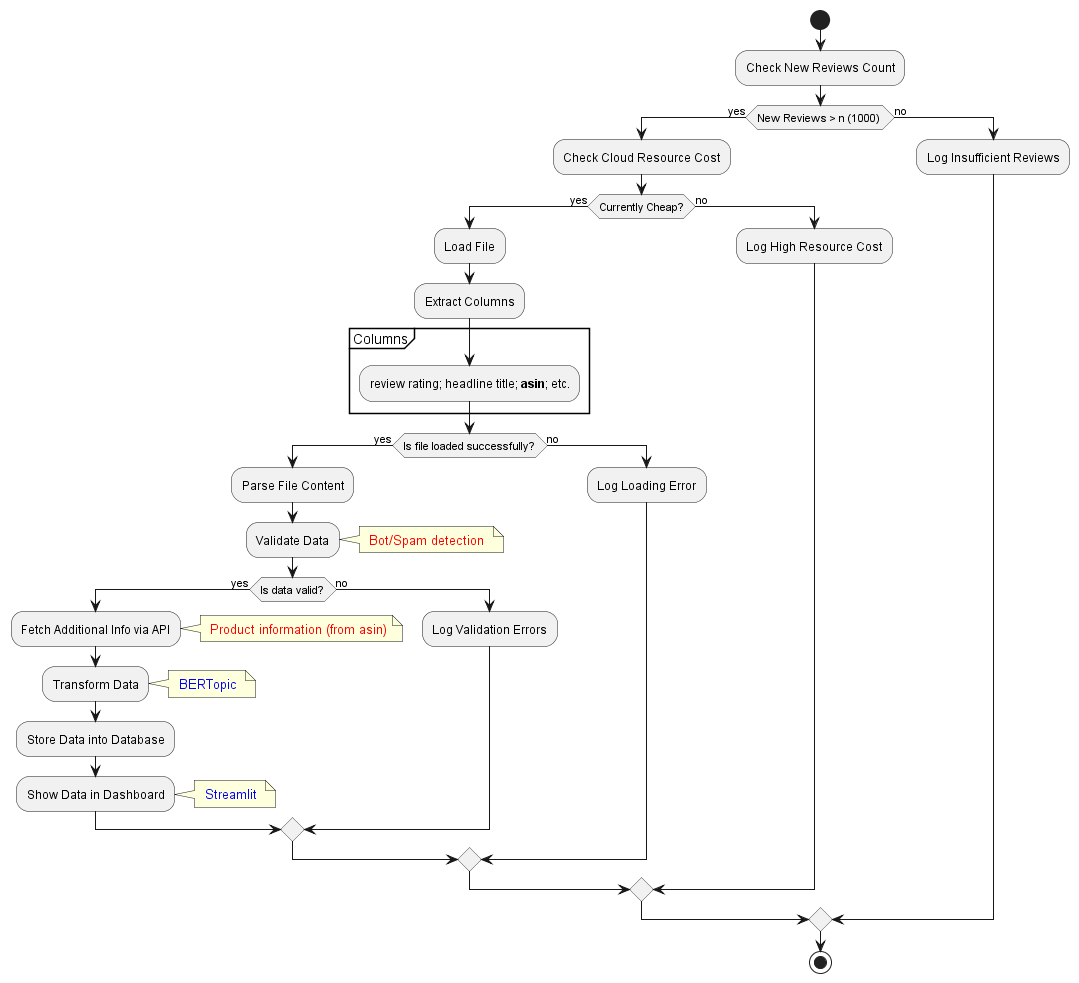

The diagram above was rendered by PlantUML. Its source (embedded in the PNG):
@startuml

start

:Check New Reviews Count;
if (New Reviews > n (1000) ) then (yes)
    :Check Cloud Resource Cost;
    if (Currently Cheap?) then (yes)
        :Load File;
        :Extract Columns;
        partition "Columns" {
            :review rating; headline title; <b>asin</b>; etc.;
        }

        if (Is file loaded successfully?) then (yes)
            :Parse File Content;
            :Validate Data;    
             note right
                    <font color=red> Bot/Spam detection </font>
                end note
            if (Is data valid?) then (yes)
                :Fetch Additional Info via API;
                note right
                    <font color=red> Product information (from asin)</font>
                end note
                :Transform Data; 
                note right
                    <font color=blue> BERTopic </font>
                end note
                :Store Data into Database;
                :Show Data in Dashboard;
                note right
                    <font color=blue> Streamlit </font>
                end note
            else (no)
                :Log Validation Errors;
            endif
        else (no)
            :Log Loading Error;
        endif
    else (no)
        :Log High Resource Cost;
    endif
else (no)
    :Log Insufficient Reviews;
endif

stop

@enduml